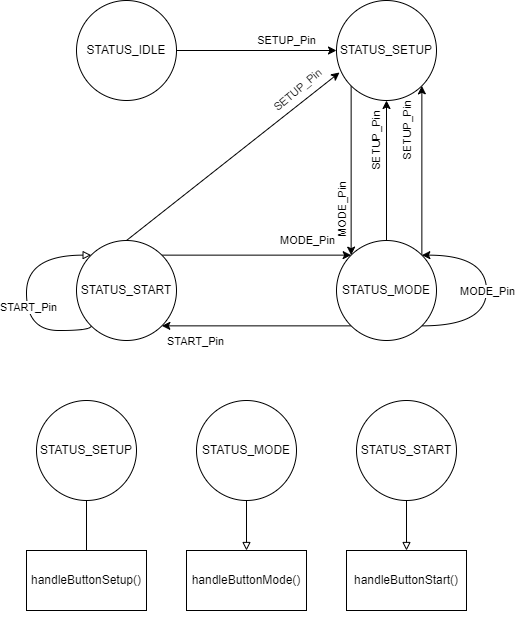

The diagram above was exported from draw.io. Its source (the exported page's mxGraphModel, read from the mxfile embedded in the PNG):
<mxGraphModel dx="968" dy="684" grid="1" gridSize="10" guides="1" tooltips="1" connect="1" arrows="1" fold="1" page="1" pageScale="1" pageWidth="1200" pageHeight="1600" math="0" shadow="0">
  <root>
    <mxCell id="0" />
    <mxCell id="1" parent="0" />
    <mxCell id="4" value="" style="edgeStyle=none;html=1;" parent="1" source="2" target="3" edge="1">
      <mxGeometry relative="1" as="geometry" />
    </mxCell>
    <mxCell id="10" value="SETUP_Pin" style="edgeLabel;html=1;align=center;verticalAlign=middle;resizable=0;points=[];" parent="4" vertex="1" connectable="0">
      <mxGeometry x="0.6875" y="-2" relative="1" as="geometry">
        <mxPoint x="-25" y="-12" as="offset" />
      </mxGeometry>
    </mxCell>
    <mxCell id="2" value="STATUS_IDLE" style="ellipse;whiteSpace=wrap;html=1;" parent="1" vertex="1">
      <mxGeometry x="320" y="240" width="100" height="100" as="geometry" />
    </mxCell>
    <mxCell id="6" value="" style="edgeStyle=none;html=1;exitX=0;exitY=1;exitDx=0;exitDy=0;entryX=0;entryY=0;entryDx=0;entryDy=0;" parent="1" source="3" target="5" edge="1">
      <mxGeometry relative="1" as="geometry" />
    </mxCell>
    <mxCell id="9" value="MODE_Pin" style="edgeLabel;html=1;align=center;verticalAlign=middle;resizable=0;points=[];horizontal=0;" parent="6" vertex="1" connectable="0">
      <mxGeometry x="0.6" y="2" relative="1" as="geometry">
        <mxPoint x="-12" y="-12" as="offset" />
      </mxGeometry>
    </mxCell>
    <mxCell id="3" value="STATUS_SETUP" style="ellipse;whiteSpace=wrap;html=1;" parent="1" vertex="1">
      <mxGeometry x="580" y="240" width="100" height="100" as="geometry" />
    </mxCell>
    <mxCell id="8" value="" style="edgeStyle=none;html=1;entryX=1;entryY=1;entryDx=0;entryDy=0;exitX=0;exitY=1;exitDx=0;exitDy=0;" parent="1" source="5" target="7" edge="1">
      <mxGeometry relative="1" as="geometry" />
    </mxCell>
    <mxCell id="11" value="START_Pin" style="edgeLabel;html=1;align=center;verticalAlign=middle;resizable=0;points=[];" parent="8" vertex="1" connectable="0">
      <mxGeometry x="-0.625" y="1" relative="1" as="geometry">
        <mxPoint x="-120" y="14" as="offset" />
      </mxGeometry>
    </mxCell>
    <mxCell id="14" style="edgeStyle=none;html=1;exitX=1;exitY=0;exitDx=0;exitDy=0;entryX=1;entryY=1;entryDx=0;entryDy=0;" parent="1" source="5" target="3" edge="1">
      <mxGeometry relative="1" as="geometry" />
    </mxCell>
    <mxCell id="15" value="SETUP_Pin" style="edgeLabel;html=1;align=center;verticalAlign=middle;resizable=0;points=[];horizontal=0;" parent="14" vertex="1" connectable="0">
      <mxGeometry x="-0.4726" y="-5" relative="1" as="geometry">
        <mxPoint x="-20" y="-80" as="offset" />
      </mxGeometry>
    </mxCell>
    <mxCell id="21" style="edgeStyle=none;html=1;exitX=0.5;exitY=0;exitDx=0;exitDy=0;entryX=0.5;entryY=1;entryDx=0;entryDy=0;" parent="1" source="5" target="3" edge="1">
      <mxGeometry relative="1" as="geometry" />
    </mxCell>
    <mxCell id="24" value="SETUP_Pin" style="edgeLabel;html=1;align=center;verticalAlign=middle;resizable=0;points=[];horizontal=0;" parent="21" vertex="1" connectable="0">
      <mxGeometry x="0.2286" y="1" relative="1" as="geometry">
        <mxPoint x="-9" y="-14" as="offset" />
      </mxGeometry>
    </mxCell>
    <mxCell id="5" value="STATUS_MODE" style="ellipse;whiteSpace=wrap;html=1;" parent="1" vertex="1">
      <mxGeometry x="580" y="480" width="100" height="100" as="geometry" />
    </mxCell>
    <mxCell id="12" style="edgeStyle=none;html=1;exitX=1;exitY=0;exitDx=0;exitDy=0;entryX=0;entryY=0;entryDx=0;entryDy=0;" parent="1" source="7" target="5" edge="1">
      <mxGeometry relative="1" as="geometry" />
    </mxCell>
    <mxCell id="13" value="MODE_Pin" style="edgeLabel;html=1;align=center;verticalAlign=middle;resizable=0;points=[];" parent="12" vertex="1" connectable="0">
      <mxGeometry x="-0.7079" y="3" relative="1" as="geometry">
        <mxPoint x="117" y="-12" as="offset" />
      </mxGeometry>
    </mxCell>
    <mxCell id="20" style="html=1;exitX=0.5;exitY=0;exitDx=0;exitDy=0;entryX=0.03;entryY=0.72;entryDx=0;entryDy=0;entryPerimeter=0;" parent="1" source="7" target="3" edge="1">
      <mxGeometry relative="1" as="geometry">
        <mxPoint x="480" y="370" as="targetPoint" />
      </mxGeometry>
    </mxCell>
    <mxCell id="23" value="SETUP_Pin" style="edgeLabel;html=1;align=center;verticalAlign=middle;resizable=0;points=[];horizontal=1;rotation=-40;" parent="20" vertex="1" connectable="0">
      <mxGeometry x="0.7089" y="-3" relative="1" as="geometry">
        <mxPoint x="-14" y="-9" as="offset" />
      </mxGeometry>
    </mxCell>
    <mxCell id="7" value="STATUS_START" style="ellipse;whiteSpace=wrap;html=1;" parent="1" vertex="1">
      <mxGeometry x="320" y="480" width="100" height="100" as="geometry" />
    </mxCell>
    <mxCell id="17" style="edgeStyle=orthogonalEdgeStyle;curved=1;html=1;exitX=1;exitY=1;exitDx=0;exitDy=0;entryX=1;entryY=0;entryDx=0;entryDy=0;" parent="1" source="5" target="5" edge="1">
      <mxGeometry relative="1" as="geometry">
        <mxPoint x="680" y="530" as="targetPoint" />
        <Array as="points">
          <mxPoint x="730" y="565" />
          <mxPoint x="730" y="495" />
        </Array>
      </mxGeometry>
    </mxCell>
    <mxCell id="19" value="MODE_Pin" style="edgeLabel;html=1;align=center;verticalAlign=middle;resizable=0;points=[];" parent="17" vertex="1" connectable="0">
      <mxGeometry x="-0.6528" y="3" relative="1" as="geometry">
        <mxPoint x="30" y="-32" as="offset" />
      </mxGeometry>
    </mxCell>
    <mxCell id="34" value="STATUS_SETUP" style="ellipse;whiteSpace=wrap;html=1;" parent="1" vertex="1">
      <mxGeometry x="280" y="640" width="100" height="100" as="geometry" />
    </mxCell>
    <mxCell id="35" style="edgeStyle=none;html=1;exitX=0.5;exitY=1;exitDx=0;exitDy=0;entryX=0.5;entryY=1;entryDx=0;entryDy=0;endArrow=block;endFill=0;" parent="1" source="34" target="36" edge="1">
      <mxGeometry relative="1" as="geometry" />
    </mxCell>
    <mxCell id="36" value="handleButtonSetup()" style="whiteSpace=wrap;html=1;" parent="1" vertex="1">
      <mxGeometry x="270" y="790" width="120" height="60" as="geometry" />
    </mxCell>
    <mxCell id="37" value="handleButtonMode()" style="whiteSpace=wrap;html=1;" parent="1" vertex="1">
      <mxGeometry x="430" y="790" width="120" height="60" as="geometry" />
    </mxCell>
    <mxCell id="38" value="" style="edgeStyle=none;html=1;endArrow=block;endFill=0;" parent="1" source="39" target="37" edge="1">
      <mxGeometry relative="1" as="geometry" />
    </mxCell>
    <mxCell id="39" value="STATUS_MODE" style="ellipse;whiteSpace=wrap;html=1;" parent="1" vertex="1">
      <mxGeometry x="440" y="640" width="100" height="100" as="geometry" />
    </mxCell>
    <mxCell id="40" value="handleButtonStart()" style="whiteSpace=wrap;html=1;" parent="1" vertex="1">
      <mxGeometry x="590" y="790" width="120" height="60" as="geometry" />
    </mxCell>
    <mxCell id="41" style="edgeStyle=none;html=1;exitX=0.5;exitY=1;exitDx=0;exitDy=0;entryX=0.5;entryY=0;entryDx=0;entryDy=0;endArrow=block;endFill=0;" parent="1" source="42" target="40" edge="1">
      <mxGeometry relative="1" as="geometry" />
    </mxCell>
    <mxCell id="42" value="STATUS_START" style="ellipse;whiteSpace=wrap;html=1;" parent="1" vertex="1">
      <mxGeometry x="600" y="640" width="100" height="100" as="geometry" />
    </mxCell>
    <mxCell id="43" style="edgeStyle=orthogonalEdgeStyle;html=1;exitX=0;exitY=1;exitDx=0;exitDy=0;entryX=0;entryY=0;entryDx=0;entryDy=0;endArrow=block;endFill=0;curved=1;" parent="1" source="7" target="7" edge="1">
      <mxGeometry relative="1" as="geometry">
        <Array as="points">
          <mxPoint x="335" y="570" />
          <mxPoint x="270" y="570" />
          <mxPoint x="270" y="495" />
        </Array>
      </mxGeometry>
    </mxCell>
    <mxCell id="44" value="START_Pin" style="edgeLabel;html=1;align=center;verticalAlign=middle;resizable=0;points=[];" parent="43" vertex="1" connectable="0">
      <mxGeometry x="-0.1129" y="-2" relative="1" as="geometry">
        <mxPoint as="offset" />
      </mxGeometry>
    </mxCell>
  </root>
</mxGraphModel>